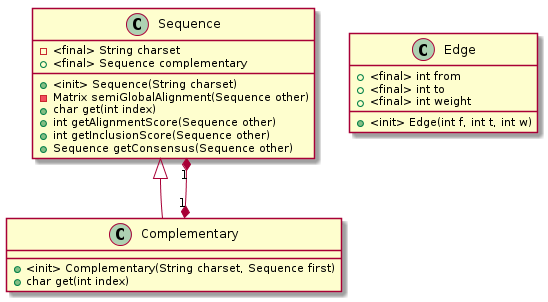

The diagram above was rendered by PlantUML. Its source (embedded in the PNG):
@startuml
class Sequence {
	-<final> String charset
	+<final> Sequence complementary
	+<init> Sequence(String charset)
	-Matrix semiGlobalAlignment(Sequence other)
	+char get(int index)
	+int getAlignmentScore(Sequence other)
	+int getInclusionScore(Sequence other)
	+Sequence getConsensus(Sequence other)
}
class Complementary {
	+<init> Complementary(String charset, Sequence first)
	+char get(int index)
}
class Edge {
	+<final> int from
	+<final> int to
	+<final> int weight
	+<init> Edge(int f, int t, int w)
}
Sequence <|-- Complementary
Sequence "1" *--* "1" Complementary
@enduml